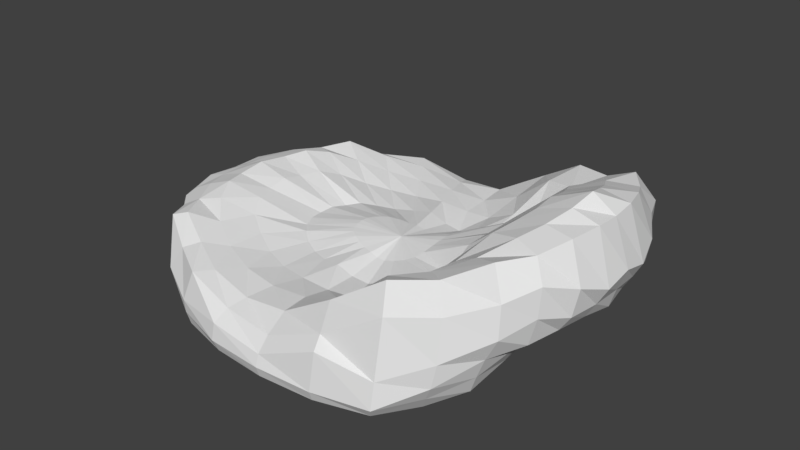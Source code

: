 # Source: lick3.blend  (saved by Blender 2.78.0; exported with 4.5.12 LTS)
import bpy
from mathutils import Matrix  # noqa: F401  (used for matrix-valued properties, if any)

bpy.ops.wm.read_factory_settings(use_empty=True)
scene = bpy.context.scene
scene.name = 'Scene'

# ---- collections
col_collection_1 = bpy.data.collections.new('Collection 1'); scene.collection.children.link(col_collection_1)

# ---- world
world_world = bpy.data.worlds.new('World'); scene.world = world_world
world_world.color = (0.05088, 0.05088, 0.05088)
world_world.use_sun_shadow = False
world_world.sun_shadow_jitter_overblur = 0.0
world_world.cycles.sampling_method = 'MANUAL'

# ---- meshes
me_sphere_002 = bpy.data.meshes.new('Sphere.002')
me_sphere_002.from_pydata([(0.02618, 0.1729, 0.716), (0.05656, 0.3489, 0.5716), (0.09599, 0.5169, 0.6728), (0.1399, 0.6637, 0.9774), (0.183, 0.8158, 1.288), (0.1931, 0.8984, 0.8641), (0.2052, 0.9599, 0.688), (0.1948, 0.9808, -0.009227), (0.19, 0.9592, -0.203), (0.1701, 0.8787, -0.3682), (0.16, 0.8112, -0.5607), (0.1357, 0.6796, -0.6463), (0.1164, 0.5022, -0.5334), (0.09994, 0.3215, -0.4474), (0.08126, 0.1524, -0.3721), (0.06169, 0.1604, 0.765), (0.1286, 0.3229, 0.7286), (0.2048, 0.4847, 0.9724), (0.279, 0.6153, 1.591), (0.3407, 0.739, 1.832), (0.3858, 0.8481, 1.482), (0.384, 0.9009, 0.476), (0.3805, 0.9202, -0.00198), (0.3641, 0.8904, -0.1795), (0.3193, 0.8024, -0.2974), (0.2895, 0.7251, -0.4649), (0.2536, 0.6167, -0.5633), (0.2056, 0.4638, -0.5201), (0.1569, 0.3024, -0.4502), (0.1091, 0.1452, -0.3773), (0.09681, 0.1427, 0.8342), (0.1944, 0.2878, 0.8117), (0.2919, 0.4256, 0.9481), (0.3895, 0.5416, 1.731), (0.4707, 0.6464, 1.95), (0.5252, 0.7297, 1.584), (0.5203, 0.7611, 0.8974), (0.5042, 0.7704, 0.3483), (0.4739, 0.7451, 0.1178), (0.4467, 0.7043, -0.1486), (0.3982, 0.6267, -0.3216), (0.3483, 0.5342, -0.4623), (0.28, 0.4068, -0.4729), (0.2062, 0.2674, -0.4283), (0.1341, 0.1294, -0.3716), (0.1245, 0.1227, 0.896), (0.2511, 0.2489, 1.016), (0.3795, 0.3568, 1.587), (0.4943, 0.4585, 2.052), (0.5954, 0.5519, 2.332), (0.6496, 0.6127, 1.841), (0.6398, 0.6263, 1.249), (0.6004, 0.6179, 0.8225), (0.5677, 0.6, 0.5057), (0.5424, 0.5765, 0.1301), (0.4954, 0.5233, -0.1555), (0.43, 0.4473, -0.3443), (0.3398, 0.339, -0.3927), (0.2448, 0.2221, -0.3782), (0.154, 0.1073, -0.3525), (0.1423, 0.09653, 0.9771), (0.2851, 0.2028, 1.05), (0.4734, 0.2898, 2.213), (0.5671, 0.3552, 2.381), (0.6589, 0.411, 2.355), (0.6919, 0.4479, 1.906), (0.691, 0.4666, 1.454), (0.6624, 0.4694, 1.009), (0.6291, 0.4571, 0.8656), (0.5883, 0.4311, 0.501), (0.5495, 0.3944, 0.1788), (0.494, 0.3501, -0.1596), (0.3859, 0.2628, -0.2856), (0.2753, 0.1711, -0.3189), (0.1683, 0.08089, -0.3223), (0.06091, -0.009969, -0.3017), (0.1573, 0.06393, 1.1), (0.323, 0.1327, 1.502), (0.501, 0.1981, 2.319), (0.6059, 0.2396, 2.512), (0.7004, 0.274, 2.502), (0.7493, 0.2952, 1.769), (0.731, 0.3107, 1.326), (0.6974, 0.3128, 1.052), (0.664, 0.3096, 0.9052), (0.6264, 0.2939, 0.8113), (0.5805, 0.2663, 0.4224), (0.5325, 0.2419, 0.06112), (0.4205, 0.1796, -0.1948), (0.2979, 0.115, -0.2657), (0.1786, 0.05216, -0.2936), (0.1706, 0.03004, 1.172), (0.3488, 0.06534, 1.628), (0.5252, 0.101, 2.434), (0.6348, 0.1187, 2.663), (0.7274, 0.1288, 2.557), (0.7784, 0.1426, 1.622), (0.7474, 0.1533, 1.322), (0.7179, 0.1563, 1.06), (0.6836, 0.1556, 0.9135), (0.6466, 0.1478, 0.8213), (0.6018, 0.1331, 0.5644), (0.5649, 0.118, 0.3587), (0.4435, 0.08801, -0.0966), (0.3122, 0.05473, -0.2225), (0.1853, 0.02213, -0.2725), (0.1785, -0.004615, 1.191), (0.3701, -0.003549, 1.631), (0.5293, -0.001974, 2.497), (0.6559, -0.0009294, 2.798), (0.7309, -0.0006191, 2.526), (0.7813, 0.0001941, 1.736), (0.753, 0.001386, 1.347), (0.7336, 0.002537, 1.013), (0.692, 0.002661, 0.9089), (0.6528, 0.001942, 0.8144), (0.6103, -0.0001797, 0.6171), (0.5772, -0.001487, 0.3646), (0.4518, -0.004455, -0.07599), (0.3172, -0.006733, -0.2069), (0.1875, -0.008435, -0.2641), (0.1699, -0.03968, 1.147), (0.3479, -0.07321, 1.623), (0.5256, -0.1056, 2.43), (0.6416, -0.1195, 2.66), (0.73, -0.1299, 2.546), (0.7786, -0.1414, 1.624), (0.7479, -0.1504, 1.328), (0.7188, -0.1524, 1.064), (0.6832, -0.151, 0.9209), (0.6449, -0.1439, 0.8388), (0.6029, -0.135, 0.673), (0.5634, -0.121, 0.363), (0.4433, -0.09716, -0.08688), (0.3123, -0.06829, -0.2173), (0.1852, -0.03905, -0.2699), (0.1569, -0.07455, 1.067), (0.3223, -0.1418, 1.492), (0.5011, -0.2048, 2.32), (0.6121, -0.2432, 2.518), (0.7076, -0.2764, 2.5), (0.7487, -0.2927, 1.805), (0.7341, -0.3082, 1.331), (0.7006, -0.3105, 1.059), (0.6644, -0.308, 0.9141), (0.625, -0.2919, 0.8257), (0.5801, -0.2767, 0.7905), (0.5304, -0.2482, 0.1432), (0.4206, -0.1901, -0.171), (0.2983, -0.1292, -0.2583), (0.1786, -0.06926, -0.2904), (0.1415, -0.1082, 0.9669), (0.2837, -0.2136, 1.014), (0.4709, -0.296, 2.195), (0.5752, -0.361, 2.393), (0.661, -0.4133, 2.355), (0.6961, -0.4484, 1.974), (0.6948, -0.4658, 1.481), (0.6726, -0.4703, 1.013), (0.631, -0.4584, 0.8623), (0.5902, -0.4341, 0.5068), (0.5509, -0.4011, 0.2462), (0.4941, -0.3587, -0.114), (0.3885, -0.2763, -0.2811), (0.2787, -0.1883, -0.3314), (0.1686, -0.09843, -0.3236), (0.1223, -0.1348, 0.8805), (0.2512, -0.2606, 0.9914), (0.3833, -0.3665, 1.654), (0.4994, -0.467, 2.087), (0.5961, -0.556, 2.332), (0.6448, -0.6112, 1.849), (0.6474, -0.6272, 1.295), (0.605, -0.6163, 0.8691), (0.5735, -0.6031, 0.4697), (0.5454, -0.5797, 0.116), (0.5006, -0.5306, -0.1528), (0.4315, -0.4558, -0.3396), (0.3402, -0.3519, -0.3952), (0.2461, -0.2393, -0.3894), (0.154, -0.1251, -0.3578), (0.09274, -0.1558, 0.7985), (0.1937, -0.3004, 0.8563), (0.2996, -0.4356, 1.176), (0.3942, -0.5505, 1.783), (0.4707, -0.6499, 1.949), (0.5251, -0.7316, 1.582), (0.5216, -0.7636, 0.8429), (0.5047, -0.7681, 0.4064), (0.4762, -0.7461, 0.1214), (0.4492, -0.7071, -0.1542), (0.4008, -0.6327, -0.3282), (0.3467, -0.5403, -0.4641), (0.2762, -0.4177, -0.476), (0.2032, -0.2824, -0.4331), (0.1338, -0.1479, -0.3822), (0.05916, -0.1729, 0.7408), (0.1263, -0.336, 0.7113), (0.2056, -0.4951, 0.9856), (0.281, -0.624, 1.601), (0.3412, -0.7417, 1.831), (0.3858, -0.8482, 1.482), (0.384, -0.9009, 0.476), (0.3805, -0.9202, -0.0004121), (0.3644, -0.8907, -0.1788), (0.3198, -0.8049, -0.2965), (0.2911, -0.7305, -0.4733), (0.2502, -0.6208, -0.5704), (0.1989, -0.4746, -0.5353), (0.1522, -0.3173, -0.4649), (0.1074, -0.1632, -0.3885), (0.02802, -0.1844, 0.7043), (0.06036, -0.3594, 0.5981), (0.0989, -0.5302, 0.6958), (0.1472, -0.6931, 0.9937), (0.1831, -0.8152, 1.293), (0.1931, -0.8987, 0.8634), (0.2052, -0.9599, 0.688), (0.1948, -0.9808, -0.009227), (0.1899, -0.959, -0.2025), (0.1692, -0.8772, -0.3636), (0.1596, -0.8103, -0.558), (0.134, -0.684, -0.6676), (0.1096, -0.5195, -0.5821), (0.09524, -0.3403, -0.4817), (0.07898, -0.1721, -0.3902), (0.0002508, -0.1885, 0.7162), (0.001167, -0.3663, 0.6316), (0.004057, -0.5387, 0.6534), (0.005188, -0.6858, 0.7594), (0.005492, -0.8176, 0.7248), (0.002388, -0.9214, 0.4532), (0.0005705, -0.9809, 0.212), (-0.0002373, -1.0, 0.001824), (-0.0006067, -0.9808, -0.1933), (0.002989, -0.9221, -0.3836), (0.007567, -0.8278, -0.5615), (-0.001332, -0.706, -0.6891), (0.01554, -0.5265, -0.5603), (0.03759, -0.3415, -0.4648), (0.051, -0.172, -0.3803), (-0.02667, -0.1854, 0.7677), (-0.05943, -0.3637, 0.7332), (-0.1007, -0.5329, 0.6581), (-0.132, -0.6778, 0.6729), (-0.159, -0.8062, 0.6048), (-0.1781, -0.896, 0.5117), (-0.1924, -0.9653, 0.3173), (-0.1953, -0.9807, 0.01301), (-0.1857, -0.9592, -0.1868), (-0.1809, -0.906, -0.3709), (-0.1418, -0.8063, -0.5529), (-0.1277, -0.6891, -0.5916), (-0.06188, -0.4959, -0.497), (-0.0131, -0.3239, -0.427), (0.02596, -0.164, -0.3629), (-0.05816, -0.1746, 0.7828), (-0.1271, -0.3439, 0.6728), (-0.2, -0.5036, 0.6307), (-0.2616, -0.6463, 0.6947), (-0.3153, -0.7731, 0.7499), (-0.3542, -0.8596, 0.7667), (-0.3729, -0.9031, 0.2674), (-0.3663, -0.9035, 0.04762), (-0.358, -0.8904, -0.1721), (-0.3222, -0.8281, -0.3408), (-0.2602, -0.728, -0.4131), (-0.1886, -0.587, -0.4436), (-0.1188, -0.4381, -0.4184), (-0.05483, -0.2923, -0.3826), (0.004533, -0.1497, -0.3421), (-0.0003228, -0.005557, 0.864), (-0.0891, -0.1574, 0.8106), (-0.1888, -0.308, 0.6482), (-0.2899, -0.4569, 0.6737), (-0.3782, -0.5856, 0.7987), (-0.4416, -0.6838, 0.9017), (-0.4823, -0.747, 0.8121), (-0.5144, -0.7922, 0.4343), (-0.4859, -0.7763, 0.1639), (-0.4571, -0.7521, -0.08517), (-0.4036, -0.6916, -0.245), (-0.3234, -0.5978, -0.3175), (-0.2441, -0.4884, -0.3528), (-0.1673, -0.373, -0.3554), (-0.09073, -0.2538, -0.342), (-0.01405, -0.1317, -0.3208), (-0.1167, -0.1353, 0.8371), (-0.2426, -0.2652, 0.6773), (-0.3708, -0.3948, 0.7843), (-0.4795, -0.5052, 0.9795), (-0.5616, -0.5968, 1.137), (-0.6049, -0.6375, 1.073), (-0.6037, -0.6432, 0.6478), (-0.5859, -0.6381, 0.2994), (-0.5307, -0.6039, 0.005693), (-0.4603, -0.5477, -0.1691), (-0.3781, -0.475, -0.2539), (-0.2946, -0.3931, -0.2936), (-0.2107, -0.306, -0.3055), (-0.1221, -0.2115, -0.3017), (-0.03014, -0.1111, -0.2968), (-0.1383, -0.1077, 0.8486), (-0.2869, -0.2108, 0.7303), (-0.4458, -0.322, 0.9202), (-0.5521, -0.393, 1.162), (-0.6192, -0.4466, 1.097), (-0.6653, -0.4795, 0.9665), (-0.6814, -0.4924, 0.697), (-0.6646, -0.4898, 0.335), (-0.5934, -0.4553, 0.03337), (-0.5152, -0.4097, -0.1536), (-0.43, -0.3576, -0.2308), (-0.3415, -0.2996, -0.2559), (-0.2498, -0.2366, -0.2571), (-0.1492, -0.1654, -0.2538), (-0.04368, -0.08814, -0.2672), (-0.1535, -0.07636, 0.8566), (-0.3196, -0.1501, 0.7147), (-0.4909, -0.2199, 1.057), (-0.5982, -0.2676, 1.262), (-0.6703, -0.3, 1.133), (-0.727, -0.3252, 0.9873), (-0.767, -0.3454, 0.79), (-0.7221, -0.3343, 0.3129), (-0.6471, -0.3075, -0.01169), (-0.5677, -0.2762, -0.2078), (-0.4758, -0.2414, -0.2412), (-0.3833, -0.2051, -0.2289), (-0.2852, -0.1639, -0.2029), (-0.1735, -0.1165, -0.1973), (-0.05503, -0.06332, -0.233), (-0.1618, -0.04166, 0.872), (-0.3401, -0.08215, 0.7235), (-0.5116, -0.1095, 1.055), (-0.6215, -0.1516, 1.229), (-0.706, -0.1557, 1.085), (-0.7678, -0.1658, 0.9875), (-0.7988, -0.1725, 0.7933), (-0.7436, -0.1655, 0.3295), (-0.6792, -0.1536, -0.04712), (-0.5866, -0.138, -0.167), (-0.4966, -0.1225, -0.2048), (-0.4111, -0.1069, -0.1922), (-0.3183, -0.08897, -0.1389), (-0.1943, -0.06454, -0.1338), (-0.06365, -0.03694, -0.1974), (-0.1635, -0.004836, 0.8808), (-0.3475, -0.004725, 0.7096), (-0.5141, -0.001954, 1.124), (-0.6222, -0.00243, 1.289), (-0.7077, -0.0008314, 1.092), (-0.7605, 0.001685, 0.9597), (-0.7892, 0.002711, 0.7632), (-0.7419, 0.003454, 0.348), (-0.6832, 0.003061, -0.01193), (-0.5941, 0.0005941, -0.1383), (-0.5056, -0.002798, -0.1804), (-0.424, -0.00588, -0.157), (-0.3455, -0.006864, -0.05991), (-0.2076, -0.008326, -0.07581), (-0.0673, -0.009253, -0.1683), (-0.1616, 0.03168, 0.878), (-0.3409, 0.0731, 0.7315), (-0.5051, 0.1044, 1.054), (-0.6082, 0.149, 1.238), (-0.6996, 0.1549, 1.094), (-0.7576, 0.1681, 0.9766), (-0.792, 0.1796, 0.7731), (-0.7489, 0.1733, 0.3174), (-0.6894, 0.1605, -0.05269), (-0.5944, 0.1399, -0.1471), (-0.501, 0.1167, -0.1818), (-0.414, 0.094, -0.1566), (-0.3252, 0.07373, -0.07945), (-0.1935, 0.04632, -0.07687), (-0.06166, 0.01779, -0.1658), (-0.154, 0.06655, 0.8645), (-0.321, 0.1413, 0.7069), (-0.483, 0.2136, 1.051), (-0.5808, 0.2696, 1.261), (-0.6626, 0.2988, 1.121), (-0.7229, 0.3269, 0.9526), (-0.7685, 0.3506, 0.782), (-0.7294, 0.341, 0.3096), (-0.6613, 0.3146, -0.01184), (-0.5854, 0.2801, -0.1889), (-0.481, 0.2349, -0.1993), (-0.3827, 0.1901, -0.1687), (-0.2801, 0.1442, -0.1236), (-0.1662, 0.09499, -0.1164), (-0.05037, 0.04266, -0.1856), (-0.1393, 0.09738, 0.857), (-0.2891, 0.2001, 0.728), (-0.4423, 0.3129, 0.9198), (-0.5401, 0.3881, 1.152), (-0.6138, 0.4433, 1.075), (-0.6622, 0.4773, 0.9139), (-0.6871, 0.4971, 0.6903), (-0.6749, 0.498, 0.3297), (-0.606, 0.4621, 0.03343), (-0.5259, 0.411, -0.1332), (-0.4328, 0.3496, -0.1869), (-0.3368, 0.2832, -0.1835), (-0.2387, 0.2138, -0.1608), (-0.1373, 0.1415, -0.1556), (-0.03696, 0.06585, -0.2154), (-0.1177, 0.1246, 0.8481), (-0.2436, 0.2544, 0.6785), (-0.3686, 0.3867, 0.7656), (-0.4695, 0.4971, 0.9574), (-0.5608, 0.5925, 1.117), (-0.5837, 0.6189, 0.8816), (-0.6046, 0.6449, 0.6101), (-0.5987, 0.6512, 0.2846), (-0.5489, 0.6186, -0.003556), (-0.4668, 0.5488, -0.1505), (-0.3777, 0.467, -0.2116), (-0.2882, 0.3772, -0.2228), (-0.1983, 0.2833, -0.2093), (-0.1091, 0.1867, -0.2079), (-0.02293, 0.08819, -0.2474), (-0.08863, 0.1472, 0.8188), (-0.189, 0.2962, 0.6496), (-0.2882, 0.448, 0.6773), (-0.3698, 0.5753, 0.789), (-0.4392, 0.6805, 0.8901), (-0.4801, 0.7457, 0.7796), (-0.5171, 0.7979, 0.445), (-0.5052, 0.7961, 0.1463), (-0.4665, 0.7612, -0.08243), (-0.4068, 0.693, -0.2328), (-0.3196, 0.5893, -0.2846), (-0.2364, 0.4735, -0.2931), (-0.1562, 0.3525, -0.2755), (-0.07956, 0.2305, -0.2666), (-0.007789, 0.1094, -0.2795), (-0.05849, 0.1648, 0.7803), (-0.1262, 0.3293, 0.6841), (-0.1966, 0.4913, 0.6426), (-0.2566, 0.6357, 0.699), (-0.3117, 0.767, 0.7489), (-0.3522, 0.8573, 0.7583), (-0.3729, 0.9033, 0.2706), (-0.3654, 0.9023, 0.05256), (-0.3558, 0.8889, -0.1659), (-0.3167, 0.8229, -0.3267), (-0.2506, 0.7166, -0.3944), (-0.1799, 0.5731, -0.3948), (-0.1092, 0.4194, -0.356), (-0.04621, 0.271, -0.3267), (0.009394, 0.1286, -0.3103), (-0.03008, 0.1737, 0.7782), (-0.06027, 0.349, 0.743), (-0.09868, 0.5189, 0.6662), (-0.1302, 0.6681, 0.6598), (-0.1587, 0.8053, 0.6051), (-0.1781, 0.896, 0.5119), (-0.1924, 0.9653, 0.3173), (-0.1953, 0.9807, 0.01304), (-0.1857, 0.9592, -0.1868), (-0.1809, 0.906, -0.3709), (-0.1417, 0.8068, -0.5555), (-0.121, 0.6798, -0.5391), (-0.05355, 0.4782, -0.4442), (-0.006412, 0.3036, -0.3831), (0.02969, 0.1435, -0.3379), (-0.002702, 0.1794, 0.7254), (-0.001401, 0.3568, 0.5991), (0.003979, 0.5266, 0.6319), (0.002567, 0.681, 0.6489), (0.005799, 0.8123, 0.7136), (0.002356, 0.9215, 0.4499), (0.0005708, 0.9809, 0.212), (-0.0002369, 1.0, 0.001824), (-0.0006064, 0.9808, -0.1933), (0.002994, 0.9221, -0.3836), (0.007413, 0.8285, -0.5644), (-0.0009597, 0.7007, -0.6538), (0.02489, 0.5044, -0.5087), (0.04346, 0.3208, -0.4256), (0.05414, 0.1517, -0.3593)], [], [(476, 475, 8, 9), (469, 468, 1, 2), (477, 476, 9, 10), (470, 469, 2, 3), (478, 477, 10, 11), (471, 470, 3, 4), (479, 478, 11, 12), (472, 471, 4, 5), (480, 479, 12, 13), (473, 472, 5, 6), (481, 480, 13, 14), (474, 473, 6, 7), (467, 271, 0), (75, 481, 14), (475, 474, 7, 8), (468, 467, 0, 1), (0, 271, 15), (75, 14, 29), (8, 7, 22, 23), (1, 0, 15, 16), (9, 8, 23, 24), (2, 1, 16, 17), (10, 9, 24, 25), (3, 2, 17, 18), (11, 10, 25, 26), (4, 3, 18, 19), (12, 11, 26, 27), (5, 4, 19, 20), (13, 12, 27, 28), (6, 5, 20, 21), (14, 13, 28, 29), (7, 6, 21, 22), (19, 18, 33, 34), (27, 26, 41, 42), (20, 19, 34, 35), (28, 27, 42, 43), (21, 20, 35, 36), (29, 28, 43, 44), (22, 21, 36, 37), (15, 271, 30), (75, 29, 44), (23, 22, 37, 38), (16, 15, 30, 31), (24, 23, 38, 39), (17, 16, 31, 32), (25, 24, 39, 40), (18, 17, 32, 33), (26, 25, 40, 41), (38, 37, 52, 53), (31, 30, 45, 46), (39, 38, 53, 54), (32, 31, 46, 47), (40, 39, 54, 55), (33, 32, 47, 48), (41, 40, 55, 56), (34, 33, 48, 49), (42, 41, 56, 57), (35, 34, 49, 50), (43, 42, 57, 58), (36, 35, 50, 51), (44, 43, 58, 59), (37, 36, 51, 52), (30, 271, 45), (75, 44, 59), (57, 56, 71, 72), (50, 49, 64, 65), (58, 57, 72, 73), (51, 50, 65, 66), (59, 58, 73, 74), (52, 51, 66, 67), (45, 271, 60), (75, 59, 74), (53, 52, 67, 68), (46, 45, 60, 61), (54, 53, 68, 69), (47, 46, 61, 62), (55, 54, 69, 70), (48, 47, 62, 63), (56, 55, 70, 71), (49, 48, 63, 64), (69, 68, 84, 85), (62, 61, 77, 78), (70, 69, 85, 86), (63, 62, 78, 79), (71, 70, 86, 87), (64, 63, 79, 80), (72, 71, 87, 88), (65, 64, 80, 81), (73, 72, 88, 89), (66, 65, 81, 82), (74, 73, 89, 90), (67, 66, 82, 83), (60, 271, 76), (75, 74, 90), (68, 67, 83, 84), (61, 60, 76, 77), (89, 88, 103, 104), (82, 81, 96, 97), (90, 89, 104, 105), (83, 82, 97, 98), (76, 271, 91), (75, 90, 105), (84, 83, 98, 99), (77, 76, 91, 92), (85, 84, 99, 100), (78, 77, 92, 93), (86, 85, 100, 101), (79, 78, 93, 94), (87, 86, 101, 102), (80, 79, 94, 95), (88, 87, 102, 103), (81, 80, 95, 96), (93, 92, 107, 108), (101, 100, 115, 116), (94, 93, 108, 109), (102, 101, 116, 117), (95, 94, 109, 110), (103, 102, 117, 118), (96, 95, 110, 111), (104, 103, 118, 119), (97, 96, 111, 112), (105, 104, 119, 120), (98, 97, 112, 113), (91, 271, 106), (75, 105, 120), (99, 98, 113, 114), (92, 91, 106, 107), (100, 99, 114, 115), (112, 111, 126, 127), (120, 119, 134, 135), (113, 112, 127, 128), (106, 271, 121), (75, 120, 135), (114, 113, 128, 129), (107, 106, 121, 122), (115, 114, 129, 130), (108, 107, 122, 123), (116, 115, 130, 131), (109, 108, 123, 124), (117, 116, 131, 132), (110, 109, 124, 125), (118, 117, 132, 133), (111, 110, 125, 126), (119, 118, 133, 134), (131, 130, 145, 146), (124, 123, 138, 139), (132, 131, 146, 147), (125, 124, 139, 140), (133, 132, 147, 148), (126, 125, 140, 141), (134, 133, 148, 149), (127, 126, 141, 142), (135, 134, 149, 150), (128, 127, 142, 143), (121, 271, 136), (75, 135, 150), (129, 128, 143, 144), (122, 121, 136, 137), (130, 129, 144, 145), (123, 122, 137, 138), (150, 149, 164, 165), (143, 142, 157, 158), (136, 271, 151), (75, 150, 165), (144, 143, 158, 159), (137, 136, 151, 152), (145, 144, 159, 160), (138, 137, 152, 153), (146, 145, 160, 161), (139, 138, 153, 154), (147, 146, 161, 162), (140, 139, 154, 155), (148, 147, 162, 163), (141, 140, 155, 156), (149, 148, 163, 164), (142, 141, 156, 157), (154, 153, 168, 169), (162, 161, 176, 177), (155, 154, 169, 170), (163, 162, 177, 178), (156, 155, 170, 171), (164, 163, 178, 179), (157, 156, 171, 172), (165, 164, 179, 180), (158, 157, 172, 173), (151, 271, 166), (75, 165, 180), (159, 158, 173, 174), (152, 151, 166, 167), (160, 159, 174, 175), (153, 152, 167, 168), (161, 160, 175, 176), (173, 172, 187, 188), (166, 271, 181), (75, 180, 195), (174, 173, 188, 189), (167, 166, 181, 182), (175, 174, 189, 190), (168, 167, 182, 183), (176, 175, 190, 191), (169, 168, 183, 184), (177, 176, 191, 192), (170, 169, 184, 185), (178, 177, 192, 193), (171, 170, 185, 186), (179, 178, 193, 194), (172, 171, 186, 187), (180, 179, 194, 195), (192, 191, 206, 207), (185, 184, 199, 200), (193, 192, 207, 208), (186, 185, 200, 201), (194, 193, 208, 209), (187, 186, 201, 202), (195, 194, 209, 210), (188, 187, 202, 203), (181, 271, 196), (75, 195, 210), (189, 188, 203, 204), (182, 181, 196, 197), (190, 189, 204, 205), (183, 182, 197, 198), (191, 190, 205, 206), (184, 183, 198, 199), (75, 210, 225), (204, 203, 218, 219), (197, 196, 211, 212), (205, 204, 219, 220), (198, 197, 212, 213), (206, 205, 220, 221), (199, 198, 213, 214), (207, 206, 221, 222), (200, 199, 214, 215), (208, 207, 222, 223), (201, 200, 215, 216), (209, 208, 223, 224), (202, 201, 216, 217), (210, 209, 224, 225), (203, 202, 217, 218), (196, 271, 211), (223, 222, 237, 238), (216, 215, 230, 231), (224, 223, 238, 239), (217, 216, 231, 232), (225, 224, 239, 240), (218, 217, 232, 233), (211, 271, 226), (75, 225, 240), (219, 218, 233, 234), (212, 211, 226, 227), (220, 219, 234, 235), (213, 212, 227, 228), (221, 220, 235, 236), (214, 213, 228, 229), (222, 221, 236, 237), (215, 214, 229, 230), (227, 226, 241, 242), (235, 234, 249, 250), (228, 227, 242, 243), (236, 235, 250, 251), (229, 228, 243, 244), (237, 236, 251, 252), (230, 229, 244, 245), (238, 237, 252, 253), (231, 230, 245, 246), (239, 238, 253, 254), (232, 231, 246, 247), (240, 239, 254, 255), (233, 232, 247, 248), (226, 271, 241), (75, 240, 255), (234, 233, 248, 249), (246, 245, 260, 261), (254, 253, 268, 269), (247, 246, 261, 262), (255, 254, 269, 270), (248, 247, 262, 263), (241, 271, 256), (75, 255, 270), (249, 248, 263, 264), (242, 241, 256, 257), (250, 249, 264, 265), (243, 242, 257, 258), (251, 250, 265, 266), (244, 243, 258, 259), (252, 251, 266, 267), (245, 244, 259, 260), (253, 252, 267, 268), (265, 264, 280, 281), (258, 257, 273, 274), (266, 265, 281, 282), (259, 258, 274, 275), (267, 266, 282, 283), (260, 259, 275, 276), (268, 267, 283, 284), (261, 260, 276, 277), (269, 268, 284, 285), (262, 261, 277, 278), (270, 269, 285, 286), (263, 262, 278, 279), (256, 271, 272), (75, 270, 286), (264, 263, 279, 280), (257, 256, 272, 273), (285, 284, 299, 300), (278, 277, 292, 293), (286, 285, 300, 301), (279, 278, 293, 294), (272, 271, 287), (75, 286, 301), (280, 279, 294, 295), (273, 272, 287, 288), (281, 280, 295, 296), (274, 273, 288, 289), (282, 281, 296, 297), (275, 274, 289, 290), (283, 282, 297, 298), (276, 275, 290, 291), (284, 283, 298, 299), (277, 276, 291, 292), (289, 288, 303, 304), (297, 296, 311, 312), (290, 289, 304, 305), (298, 297, 312, 313), (291, 290, 305, 306), (299, 298, 313, 314), (292, 291, 306, 307), (300, 299, 314, 315), (293, 292, 307, 308), (301, 300, 315, 316), (294, 293, 308, 309), (287, 271, 302), (75, 301, 316), (295, 294, 309, 310), (288, 287, 302, 303), (296, 295, 310, 311), (308, 307, 322, 323), (316, 315, 330, 331), (309, 308, 323, 324), (302, 271, 317), (75, 316, 331), (310, 309, 324, 325), (303, 302, 317, 318), (311, 310, 325, 326), (304, 303, 318, 319), (312, 311, 326, 327), (305, 304, 319, 320), (313, 312, 327, 328), (306, 305, 320, 321), (314, 313, 328, 329), (307, 306, 321, 322), (315, 314, 329, 330), (327, 326, 341, 342), (320, 319, 334, 335), (328, 327, 342, 343), (321, 320, 335, 336), (329, 328, 343, 344), (322, 321, 336, 337), (330, 329, 344, 345), (323, 322, 337, 338), (331, 330, 345, 346), (324, 323, 338, 339), (317, 271, 332), (75, 331, 346), (325, 324, 339, 340), (318, 317, 332, 333), (326, 325, 340, 341), (319, 318, 333, 334), (346, 345, 360, 361), (339, 338, 353, 354), (332, 271, 347), (75, 346, 361), (340, 339, 354, 355), (333, 332, 347, 348), (341, 340, 355, 356), (334, 333, 348, 349), (342, 341, 356, 357), (335, 334, 349, 350), (343, 342, 357, 358), (336, 335, 350, 351), (344, 343, 358, 359), (337, 336, 351, 352), (345, 344, 359, 360), (338, 337, 352, 353), (358, 357, 372, 373), (351, 350, 365, 366), (359, 358, 373, 374), (352, 351, 366, 367), (360, 359, 374, 375), (353, 352, 367, 368), (361, 360, 375, 376), (354, 353, 368, 369), (347, 271, 362), (75, 361, 376), (355, 354, 369, 370), (348, 347, 362, 363), (356, 355, 370, 371), (349, 348, 363, 364), (357, 356, 371, 372), (350, 349, 364, 365), (362, 271, 377), (75, 376, 391), (370, 369, 384, 385), (363, 362, 377, 378), (371, 370, 385, 386), (364, 363, 378, 379), (372, 371, 386, 387), (365, 364, 379, 380), (373, 372, 387, 388), (366, 365, 380, 381), (374, 373, 388, 389), (367, 366, 381, 382), (375, 374, 389, 390), (368, 367, 382, 383), (376, 375, 390, 391), (369, 368, 383, 384), (381, 380, 395, 396), (389, 388, 403, 404), (382, 381, 396, 397), (390, 389, 404, 405), (383, 382, 397, 398), (391, 390, 405, 406), (384, 383, 398, 399), (377, 271, 392), (75, 391, 406), (385, 384, 399, 400), (378, 377, 392, 393), (386, 385, 400, 401), (379, 378, 393, 394), (387, 386, 401, 402), (380, 379, 394, 395), (388, 387, 402, 403), (400, 399, 414, 415), (393, 392, 407, 408), (401, 400, 415, 416), (394, 393, 408, 409), (402, 401, 416, 417), (395, 394, 409, 410), (403, 402, 417, 418), (396, 395, 410, 411), (404, 403, 418, 419), (397, 396, 411, 412), (405, 404, 419, 420), (398, 397, 412, 413), (406, 405, 420, 421), (399, 398, 413, 414), (392, 271, 407), (75, 406, 421), (419, 418, 433, 434), (412, 411, 426, 427), (420, 419, 434, 435), (413, 412, 427, 428), (421, 420, 435, 436), (414, 413, 428, 429), (407, 271, 422), (75, 421, 436), (415, 414, 429, 430), (408, 407, 422, 423), (416, 415, 430, 431), (409, 408, 423, 424), (417, 416, 431, 432), (410, 409, 424, 425), (418, 417, 432, 433), (411, 410, 425, 426), (423, 422, 437, 438), (431, 430, 445, 446), (424, 423, 438, 439), (432, 431, 446, 447), (425, 424, 439, 440), (433, 432, 447, 448), (426, 425, 440, 441), (434, 433, 448, 449), (427, 426, 441, 442), (435, 434, 449, 450), (428, 427, 442, 443), (436, 435, 450, 451), (429, 428, 443, 444), (422, 271, 437), (75, 436, 451), (430, 429, 444, 445), (442, 441, 456, 457), (450, 449, 464, 465), (443, 442, 457, 458), (451, 450, 465, 466), (444, 443, 458, 459), (437, 271, 452), (75, 451, 466), (445, 444, 459, 460), (438, 437, 452, 453), (446, 445, 460, 461), (439, 438, 453, 454), (447, 446, 461, 462), (440, 439, 454, 455), (448, 447, 462, 463), (441, 440, 455, 456), (449, 448, 463, 464), (461, 460, 475, 476), (454, 453, 468, 469), (462, 461, 476, 477), (455, 454, 469, 470), (463, 462, 477, 478), (456, 455, 470, 471), (464, 463, 478, 479), (457, 456, 471, 472), (465, 464, 479, 480), (458, 457, 472, 473), (466, 465, 480, 481), (459, 458, 473, 474), (452, 271, 467), (75, 466, 481), (460, 459, 474, 475), (453, 452, 467, 468)])
_uv = me_sphere_002.uv_layers.new(name='UVMap')
_uv.uv.foreach_set('vector', [0.00958, 0.928, 0.00778, 1.023, 0.1031, 1.018, 0.09316, 0.9357, 0.01007, 0.6832, 0.007383, 0.5983, 0.03636, 0.5943, 0.05608, 0.6784, 0.01179, 0.8376, 0.00958, 0.928, 0.09316, 0.9357, 0.08808, 0.8395, 0.7604, 0.4443, 0.6832, 0.4357, 0.6784, 0.4562, 0.7518, 0.6085, 0.007603, 0.7703, 0.01179, 0.8341, 0.08808, 0.8255, 0.07591, 0.7597, 0.8261, 0.4766, 0.7604, 0.4443, 0.7518, 0.6085, 0.8278, 0.7637, 0.02053, 0.6721, 0.007603, 0.7703, 0.07591, 0.7597, 0.0663, 0.671, 0.009261, 0.3447, 0.01098, 0.4766, 0.09958, 0.7637, 0.1046, 0.5519, 0.02981, 0.5803, 0.02053, 0.6721, 0.0663, 0.671, 0.05805, 0.5807, 0.008368, 0.2258, 0.009261, 0.3447, 0.1046, 0.5519, 0.1107, 0.4638, 0.03515, 0.4958, 0.02981, 0.5803, 0.05805, 0.5807, 0.04872, 0.4961, 0.007965, 0.1207, 0.008368, 0.2258, 0.1107, 0.4638, 0.1055, 0.1152, 0.006732, 0.5096, 0.007922, 0.4171, 0.02117, 0.5064, 0.03854, 0.4149, 0.03515, 0.4958, 0.04872, 0.4961, 0.00778, 0.02318, 0.007965, 0.1207, 0.1055, 0.1152, 0.1031, 0.0183, 0.007383, 0.5983, 0.006732, 0.5096, 0.02117, 0.5064, 0.03636, 0.5943, 0.5064, 0.4778, 0.4171, 0.5518, 0.5001, 0.5023, 0.03854, 0.4149, 0.04872, 0.4961, 0.06266, 0.4925, 0.1031, 0.0183, 0.1055, 0.1152, 0.1983, 0.1188, 0.1901, 0.03006, 0.5943, 0.4056, 0.5064, 0.4778, 0.5001, 0.5023, 0.5814, 0.4841, 0.09316, 0.9357, 0.1031, 1.018, 0.1901, 1.03, 0.1677, 0.9711, 0.6784, 0.4562, 0.5943, 0.4056, 0.5814, 0.4841, 0.6623, 0.606, 0.08808, 0.8395, 0.09316, 0.9357, 0.1677, 0.9711, 0.1528, 0.8874, 0.7518, 0.6085, 0.6784, 0.4562, 0.6623, 0.606, 0.7276, 0.9155, 0.7597, 0.7967, 0.8255, 0.8395, 0.7825, 0.8874, 0.7282, 0.8382, 0.8278, 0.7637, 0.7518, 0.6085, 0.7276, 0.9155, 0.7894, 1.036, 0.0663, 0.671, 0.07591, 0.7597, 0.1349, 0.7282, 0.1109, 0.6518, 0.1046, 0.5519, 0.09958, 0.7637, 0.1784, 1.036, 0.201, 0.8606, 0.05805, 0.5807, 0.0663, 0.671, 0.1109, 0.6518, 0.08655, 0.5711, 0.1107, 0.4638, 0.1046, 0.5519, 0.201, 0.8606, 0.2001, 0.3578, 0.04872, 0.4961, 0.05805, 0.5807, 0.08655, 0.5711, 0.06266, 0.4925, 0.1055, 0.1152, 0.1107, 0.4638, 0.2001, 0.3578, 0.1983, 0.1188, 0.7894, 0.03604, 0.7276, -0.08448, 0.6907, -0.01463, 0.7431, 0.0946, 0.1109, 0.6518, 0.1349, 0.7282, 0.1823, 0.687, 0.1481, 0.6233, 0.201, 0.8606, 0.1784, 1.036, 0.2434, 1.095, 0.2707, 0.912, 0.08655, 0.5711, 0.1109, 0.6518, 0.1481, 0.6233, 0.1112, 0.5536, 0.2001, 0.3578, 0.201, 0.8606, 0.2707, 0.912, 0.2682, 0.5685, 0.06266, 0.4925, 0.08655, 0.5711, 0.1112, 0.5536, 0.07514, 0.4846, 0.88, 0.1188, 0.8704, 0.3578, 0.8005, 0.5685, 0.8051, 0.294, 0.5001, 0.5023, 0.4171, 0.5518, 0.4913, 0.5369, 0.03854, 0.4149, 0.06266, 0.4925, 0.07514, 0.4846, 0.8651, 0.03006, 0.88, 0.1188, 0.8051, 0.294, 0.7925, 0.1787, 0.5814, 0.4841, 0.5001, 0.5023, 0.4913, 0.5369, 0.5638, 0.5257, 0.8211, 0.9711, 0.8651, 1.03, 0.7925, 1.179, 0.7721, 1.046, 0.1105, 0.6623, 0.07239, 0.5814, 0.1053, 0.5638, 0.154, 0.6327, 0.7825, 0.8874, 0.8211, 0.9711, 0.7721, 1.046, 0.7333, 0.959, 0.1476, 0.9155, 0.1105, 0.606, 0.154, 0.5939, 0.2028, 0.9854, 0.7282, 0.8382, 0.7825, 0.8874, 0.7333, 0.959, 0.687, 0.8887, 0.7925, 0.1787, 0.8051, 0.294, 0.7289, 0.5311, 0.7199, 0.3726, 0.5638, 0.5257, 0.4913, 0.5369, 0.4813, 0.5678, 0.5444, 0.6277, 0.7721, 0.04553, 0.7925, 0.1787, 0.7199, 0.3726, 0.7082, 0.1849, 0.6327, 0.5939, 0.5638, 0.5257, 0.5444, 0.6277, 0.5983, 0.9131, 0.7333, 0.959, 0.7721, 1.046, 0.7082, 1.185, 0.6816, 1.042, 0.6907, 0.9854, 0.6327, 0.5939, 0.5983, 0.9131, 0.6492, 1.146, 0.687, 0.8887, 0.7333, 0.959, 0.6816, 1.042, 0.6436, 0.9477, 0.7431, 0.0946, 0.6907, -0.01463, 0.6492, 0.146, 0.6959, 0.286, 0.1481, 0.6233, 0.1823, 0.687, 0.2231, 0.6436, 0.178, 0.5894, 0.2707, 0.912, 0.2434, 1.095, 0.3058, 1.286, 0.3329, 1.041, 0.1112, 0.5536, 0.1481, 0.6233, 0.178, 0.5894, 0.1305, 0.531, 0.2682, 0.5685, 0.2707, 0.912, 0.3329, 1.041, 0.328, 0.7441, 0.07514, 0.4846, 0.1112, 0.5536, 0.1305, 0.531, 0.08506, 0.4736, 0.8051, 0.294, 0.8005, 0.5685, 0.7331, 0.7441, 0.7289, 0.5311, 0.4913, 0.5369, 0.4171, 0.5518, 0.4813, 0.5678, 0.03854, 0.4149, 0.07514, 0.4846, 0.08506, 0.4736, 0.5894, 0.9235, 0.6436, 0.9477, 0.5949, 1.04, 0.5513, 0.977, 0.7263, 0.04052, 0.6959, 0.286, 0.6254, 0.2974, 0.6439, 0.07258, 0.1305, 0.531, 0.178, 0.5894, 0.201, 0.5513, 0.1458, 0.5055, 0.7331, 0.7441, 0.7263, 1.041, 0.6439, 1.073, 0.6532, 0.8466, 0.08506, 0.4736, 0.1305, 0.531, 0.1458, 0.5055, 0.09223, 0.4604, 0.7289, 0.5311, 0.7331, 0.7441, 0.6532, 0.8466, 0.6546, 0.6245, 0.4813, 0.5678, 0.4171, 0.5518, 0.4682, 0.6084, 0.03854, 0.4149, 0.08506, 0.4736, 0.09223, 0.4604, 0.7199, 0.3726, 0.7289, 0.5311, 0.6546, 0.6245, 0.6485, 0.5526, 0.5444, 0.6277, 0.4813, 0.5678, 0.4682, 0.6084, 0.5213, 0.645, 0.7082, 0.1849, 0.7199, 0.3726, 0.6485, 0.5526, 0.6355, 0.3703, 0.5983, 0.9131, 0.5444, 0.6277, 0.5213, 0.645, 0.5648, 1.226, 0.6816, 0.04205, 0.7082, 0.1849, 0.6355, 0.3703, 0.6171, 0.2092, 0.6492, 0.146, 0.5983, -0.08687, 0.5648, 0.2265, 0.5975, 0.3102, 0.6436, 0.9477, 0.6816, 1.042, 0.6171, 1.209, 0.5949, 1.04, 0.6959, 0.286, 0.6492, 0.146, 0.5975, 0.3102, 0.6254, 0.2974, 0.6355, 0.3703, 0.6485, 0.5526, 0.5747, 0.5724, 0.5669, 0.5255, 0.5648, 0.2265, 0.5213, -0.355, 0.4863, -0.129, 0.519, 0.2791, 0.6171, 0.2092, 0.6355, 0.3703, 0.5669, 0.5255, 0.5531, 0.331, 0.5975, 0.3102, 0.5648, 0.2265, 0.519, 0.2791, 0.5397, 0.3758, 0.5949, 0.04002, 0.6171, 0.2092, 0.5531, 0.331, 0.5409, 0.1504, 0.3375, 0.2974, 0.2917, 0.3102, 0.311, 0.3758, 0.3583, 0.371, 0.5513, 0.977, 0.5949, 1.04, 0.5409, 1.15, 0.5097, 1.022, 0.6439, 0.07258, 0.6254, 0.2974, 0.5569, 0.371, 0.5675, 0.004338, 0.1458, 0.5055, 0.201, 0.5513, 0.2183, 0.5097, 0.157, 0.4774, 0.6532, 0.8466, 0.6439, 1.073, 0.5675, 1.004, 0.5753, 0.783, 0.09223, 0.4604, 0.1458, 0.5055, 0.157, 0.4774, 0.0974, 0.446, 0.6546, 0.6245, 0.6532, 0.8466, 0.5753, 0.783, 0.5763, 0.646, 0.4682, 0.6084, 0.4171, 0.5518, 0.4519, 0.67, 0.03854, 0.4149, 0.09223, 0.4604, 0.0974, 0.446, 0.6485, 0.5526, 0.6546, 0.6245, 0.5763, 0.646, 0.5747, 0.5724, 0.1506, 0.645, 0.07926, 0.6084, 0.08674, 0.67, 0.1696, 0.871, 0.4774, 0.987, 0.5097, 1.022, 0.4639, 1.072, 0.4473, 1.009, 0.5753, 0.783, 0.5675, 1.004, 0.4912, 0.9309, 0.4966, 0.7809, 0.0974, 0.446, 0.157, 0.4774, 0.1642, 0.4473, 0.1007, 0.431, 0.5763, 0.646, 0.5753, 0.783, 0.4966, 0.7809, 0.4981, 0.6498, 0.4519, 0.67, 0.4171, 0.5518, 0.4349, 0.7057, 0.03854, 0.4149, 0.0974, 0.446, 0.1007, 0.431, 0.5747, 0.5724, 0.5763, 0.646, 0.4981, 0.6498, 0.4977, 0.5766, 0.4863, 0.871, 0.4519, 0.67, 0.4349, 0.7057, 0.4526, 0.934, 0.5669, 0.5255, 0.5747, 0.5724, 0.4977, 0.5766, 0.4938, 0.5305, 0.519, 0.2791, 0.4863, -0.129, 0.4526, -0.06596, 0.4704, 0.3369, 0.5531, 0.331, 0.5669, 0.5255, 0.4938, 0.5305, 0.4865, 0.402, 0.5397, 0.3758, 0.519, 0.2791, 0.4704, 0.3369, 0.4793, 0.4512, 0.5409, 0.1504, 0.5531, 0.331, 0.4865, 0.402, 0.4789, 0.2992, 0.3583, 0.5569, 0.311, 0.5397, 0.3255, 0.4793, 0.3718, 0.4843, 0.5097, 0.0224, 0.5409, 0.1504, 0.4789, 0.2992, 0.4639, 0.07151, 0.5675, 0.004338, 0.5569, 0.371, 0.4843, 0.3982, 0.4912, -0.06911, 0.4704, 0.3369, 0.4526, -0.06596, 0.4181, -0.06478, 0.4189, 0.3684, 0.4865, 0.402, 0.4938, 0.5305, 0.4209, 0.527, 0.4198, 0.4284, 0.4793, 0.4512, 0.4704, 0.3369, 0.4189, 0.3684, 0.4195, 0.5186, 0.4789, 0.2992, 0.4865, 0.402, 0.4198, 0.4284, 0.4192, 0.3021, 0.4843, 0.3982, 0.4793, 0.4512, 0.4195, 0.5186, 0.4196, 0.3828, 0.4639, 0.07151, 0.4789, 0.2992, 0.4192, 0.3021, 0.4177, 0.08181, 0.4912, 0.9309, 0.4843, 1.398, 0.4196, 1.383, 0.42, 0.9878, 0.1642, 0.4473, 0.2298, 0.4639, 0.234, 0.4177, 0.1667, 0.4166, 0.4966, 0.7809, 0.4912, 0.9309, 0.42, 0.9878, 0.4206, 0.7932, 0.1007, 0.431, 0.1642, 0.4473, 0.1667, 0.4166, 0.1019, 0.4157, 0.4981, 0.6498, 0.4966, 0.7809, 0.4206, 0.7932, 0.4212, 0.6265, 0.4349, 0.7057, 0.4171, 0.5518, 0.4176, 0.7153, 0.03854, 0.4149, 0.1007, 0.431, 0.1019, 0.4157, 0.4977, 0.5766, 0.4981, 0.6498, 0.4212, 0.6265, 0.4213, 0.5742, 0.4526, 0.934, 0.4349, 0.7057, 0.4176, 0.7153, 0.4181, 0.9352, 0.4938, 0.5305, 0.4977, 0.5766, 0.4213, 0.5742, 0.4209, 0.527, 0.4206, 0.7932, 0.42, 0.9878, 0.3492, 0.9319, 0.3447, 0.7837, 0.1019, 0.4157, 0.1667, 0.4166, 0.1642, 0.3858, 0.1007, 0.4004, 0.4212, 0.6265, 0.4206, 0.7932, 0.3447, 0.7837, 0.3437, 0.652, 0.4176, 0.7153, 0.4171, 0.5518, 0.4001, 0.6935, 0.03854, 0.4149, 0.1019, 0.4157, 0.1007, 0.4004, 0.4213, 0.5742, 0.4212, 0.6265, 0.3437, 0.652, 0.3444, 0.5802, 0.4181, 0.9352, 0.4176, 0.7153, 0.4001, 0.6935, 0.3833, 0.9311, 0.4209, 0.527, 0.4213, 0.5742, 0.3444, 0.5802, 0.348, 0.5392, 0.4189, 0.3684, 0.4181, -0.06478, 0.3833, -0.06889, 0.3671, 0.3349, 0.4198, 0.4284, 0.4209, 0.527, 0.348, 0.5392, 0.3524, 0.4563, 0.4195, 0.5186, 0.4189, 0.3684, 0.3671, 0.3349, 0.3602, 0.4497, 0.4192, 0.3021, 0.4198, 0.4284, 0.3524, 0.4563, 0.3594, 0.3013, 0.4196, 0.3828, 0.4195, 0.5186, 0.3602, 0.4497, 0.355, 0.3928, 0.4177, 0.08181, 0.4192, 0.3021, 0.3594, 0.3013, 0.3713, 0.07637, 0.42, 0.9878, 0.4196, 1.383, 0.355, 1.393, 0.3492, 0.9319, 0.1667, 0.4166, 0.234, 0.4177, 0.2297, 0.3713, 0.1642, 0.3858, 0.3524, 0.4563, 0.348, 0.5392, 0.274, 0.5326, 0.2816, 0.515, 0.3602, 0.4497, 0.3671, 0.3349, 0.3175, 0.2799, 0.2983, 0.3787, 0.3594, 0.3013, 0.3524, 0.4563, 0.2816, 0.515, 0.2958, 0.1914, 0.3731, 0.355, 0.3289, 0.3602, 0.3141, 0.2983, 0.3619, 0.2817, 0.3713, 0.07637, 0.3594, 0.3013, 0.2958, 0.1914, 0.3249, 0.03432, 0.3492, 0.9319, 0.355, 1.393, 0.2817, 1.37, 0.2736, 1.022, 0.3858, 0.01118, 0.3713, 0.07637, 0.3249, 0.03432, 0.3553, -0.009318, 0.3447, 0.7837, 0.3492, 0.9319, 0.2736, 1.022, 0.2658, 0.7853, 0.1007, 0.4004, 0.1642, 0.3858, 0.1572, 0.3553, 0.09741, 0.3853, 0.3437, 0.652, 0.3447, 0.7837, 0.2658, 0.7853, 0.2647, 0.6493, 0.4001, 0.6935, 0.4171, 0.5518, 0.3826, 0.6534, 0.03854, 0.4149, 0.1007, 0.4004, 0.09741, 0.3853, 0.3444, 0.5802, 0.3437, 0.652, 0.2647, 0.6493, 0.2659, 0.5768, 0.3833, 0.9311, 0.4001, 0.6935, 0.3826, 0.6534, 0.349, 0.8656, 0.348, 0.5392, 0.3444, 0.5802, 0.2659, 0.5768, 0.274, 0.5326, 0.3671, 0.3349, 0.3833, -0.06889, 0.349, -0.1344, 0.3175, 0.2799, 0.09741, 0.3853, 0.1572, 0.3553, 0.1474, 0.3258, 0.09239, 0.3707, 0.2647, 0.6493, 0.2658, 0.7853, 0.187, 0.8605, 0.1848, 0.6261, 0.3826, 0.6534, 0.4171, 0.5518, 0.3658, 0.6033, 0.03854, 0.4149, 0.09741, 0.3853, 0.09239, 0.3707, 0.2659, 0.5768, 0.2647, 0.6493, 0.1848, 0.6261, 0.1907, 0.551, 0.1692, 0.8656, 0.08655, 0.6534, 0.07886, 0.6033, 0.1499, 0.6269, 0.274, 0.5326, 0.2659, 0.5768, 0.1907, 0.551, 0.2029, 0.3732, 0.3175, 0.2799, 0.349, -0.1344, 0.3131, -0.3731, 0.2719, 0.2174, 0.2816, 0.515, 0.274, 0.5326, 0.2029, 0.3732, 0.2194, 0.2429, 0.2983, 0.3787, 0.3175, 0.2799, 0.2719, 0.2174, 0.2394, 0.3165, 0.2958, 0.1914, 0.2816, 0.515, 0.2194, 0.2429, 0.2406, 0.06278, 0.3619, 0.3696, 0.3141, 0.3787, 0.2957, 0.3165, 0.3386, 0.2975, 0.3249, 0.03432, 0.2958, 0.1914, 0.2406, 0.06278, 0.2818, -0.02072, 0.2736, 0.02238, 0.2817, 0.3696, 0.2133, 0.2975, 0.1957, 0.1066, 0.3553, 0.9907, 0.3249, 1.034, 0.2818, 0.9793, 0.3258, 0.9541, 0.2658, 0.7853, 0.2736, 1.022, 0.1957, 1.107, 0.187, 0.8605, 0.2394, 0.3165, 0.2719, 0.2174, 0.2367, -0.05313, 0.1864, 0.1635, 0.2406, 0.06278, 0.2194, 0.2429, 0.1546, 0.04343, 0.192, -0.05001, 0.2133, 0.2975, 0.2394, 0.3165, 0.1864, 0.1635, 0.1419, 0.286, 0.2818, 0.9793, 0.2406, 1.063, 0.192, 0.95, 0.2439, 0.9222, 0.1957, 0.1066, 0.2133, 0.2975, 0.1419, 0.286, 0.1143, 0.0442, 0.1474, 0.3258, 0.2023, 0.2818, 0.1782, 0.2439, 0.1311, 0.3003, 0.187, 0.8605, 0.1957, 1.107, 0.1143, 1.044, 0.1063, 0.7671, 0.09239, 0.3707, 0.1474, 0.3258, 0.1311, 0.3003, 0.08508, 0.3574, 0.1848, 0.6261, 0.187, 0.8605, 0.1063, 0.7671, 0.1118, 0.5543, 0.3658, 0.6033, 0.4171, 0.5518, 0.3525, 0.5601, 0.03854, 0.4149, 0.09239, 0.3707, 0.08508, 0.3574, 0.1907, 0.551, 0.1848, 0.6261, 0.1118, 0.5543, 0.1184, 0.3547, 0.3131, 0.6269, 0.3658, 0.6033, 0.3525, 0.5601, 0.2896, 0.6155, 0.2029, 0.3732, 0.1907, 0.551, 0.1184, 0.3547, 0.1301, 0.1778, 0.2719, 0.2174, 0.3131, -0.3731, 0.2896, -0.3845, 0.2367, -0.05313, 0.2194, 0.2429, 0.2029, 0.3732, 0.1301, 0.1778, 0.1546, 0.04343, 0.1118, 0.5543, 0.1063, 0.7671, 0.03813, 0.5412, 0.03587, 0.323, 0.3525, 0.5601, 0.4171, 0.5518, 0.342, 0.519, 0.03854, 0.4149, 0.08508, 0.3574, 0.07498, 0.346, 0.1184, 0.3547, 0.1118, 0.5543, 0.03587, 0.323, 0.04688, 0.1805, 0.2896, 0.6155, 0.3525, 0.5601, 0.342, 0.519, 0.2697, 0.548, 0.1301, 0.1778, 0.1184, 0.3547, 0.04688, 0.1805, 0.06639, 0.04271, 0.2367, 0.9469, 0.2896, 0.6155, 0.2697, 0.548, 0.2021, 0.708, 0.1546, 0.04343, 0.1301, 0.1778, 0.06639, 0.04271, 0.1036, -0.04431, 0.1864, 0.1635, 0.2367, -0.05313, 0.2021, -0.292, 0.1447, 0.01127, 0.192, 0.95, 0.1546, 1.043, 0.1036, 0.9557, 0.1498, 0.8878, 0.1419, 0.286, 0.1864, 0.1635, 0.1447, 0.01127, 0.095, 0.09455, 0.1782, 0.2439, 0.2238, 0.192, 0.1814, 0.1498, 0.1462, 0.2111, 0.3305, 0.0442, 0.3061, 0.286, 0.2434, 0.09455, 0.2706, -0.08923, 0.1311, 0.3003, 0.1782, 0.2439, 0.1462, 0.2111, 0.1097, 0.2787, 0.3318, 0.7671, 0.3305, 1.044, 0.2706, 0.9108, 0.2689, 0.5412, 0.08508, 0.3574, 0.1311, 0.3003, 0.1097, 0.2787, 0.07498, 0.346, 0.1498, 0.8878, 0.1036, 0.9557, 0.05469, 0.8831, 0.1095, 0.8346, 0.095, 0.09455, 0.1447, 0.01127, 0.1079, -0.07967, 0.04906, 0.03551, 0.1462, 0.2111, 0.1814, 0.1498, 0.1332, 0.1095, 0.1075, 0.1826, 0.2706, 0.9108, 0.2434, 1.095, 0.1787, 1.036, 0.201, 0.8606, 0.1097, 0.2787, 0.1462, 0.2111, 0.1075, 0.1826, 0.0842, 0.2613, 0.2689, 0.5412, 0.2706, 0.9108, 0.201, 0.8606, 0.2001, 0.3578, 0.07498, 0.346, 0.1097, 0.2787, 0.0842, 0.2613, 0.06176, 0.3383, 0.03587, 0.323, 0.03813, 0.5412, -0.03054, 0.3578, -0.04016, 0.1196, 0.05445, 0.519, 0.007922, 0.5518, 0.03766, 0.4902, 0.03854, 0.4149, 0.07498, 0.346, 0.06176, 0.3383, 0.04688, 0.1805, 0.03587, 0.323, -0.04016, 0.1196, -0.02544, 0.03039, 0.2697, 0.548, 0.342, 0.519, 0.3335, 0.4902, 0.2519, 0.4755, 0.06639, 0.04271, 0.04688, 0.1805, -0.02544, 0.03039, 0.01745, -0.02843, 0.2021, 0.708, 0.2697, 0.548, 0.2519, 0.4755, 0.1724, 0.6126, 0.1036, 0.9557, 0.06639, 1.043, 0.01745, 0.9716, 0.05469, 0.8831, 0.1447, 0.01127, 0.2021, -0.292, 0.1724, -0.3874, 0.1079, -0.07967, 0.03854, 0.4149, 0.06176, 0.3383, 0.04757, 0.3339, 0.1903, 0.03039, 0.1983, 0.1196, 0.1055, 0.1152, 0.103, 0.01854, 0.2519, 0.4755, 0.3335, 0.4902, 0.3277, 0.472, 0.2402, 0.4189, 0.168, 0.9716, 0.1903, 1.03, 0.103, 1.019, 0.09266, 0.938, 0.1724, 0.6126, 0.2519, 0.4755, 0.2402, 0.4189, 0.1548, 0.4677, 0.1536, 0.8831, 0.168, 0.9716, 0.09266, 0.938, 0.08788, 0.8408, 0.1079, 0.9203, 0.1724, 0.6126, 0.1548, 0.4677, 0.07338, 0.6166, 0.1095, 0.8346, 0.05469, 0.8831, 0.01476, 0.8408, 0.07793, 0.786, 0.04906, 0.03551, 0.1079, -0.07967, 0.07338, -0.3834, 0.01231, -0.2336, 0.1075, 0.1826, 0.1332, 0.1095, 0.07506, 0.07793, 0.06289, 0.1602, 0.201, 0.8606, 0.1787, 1.036, 0.09963, 0.7664, 0.1046, 0.5515, 0.0842, 0.2613, 0.1075, 0.1826, 0.06289, 0.1602, 0.0557, 0.2498, 0.2001, 0.3578, 0.201, 0.8606, 0.1046, 0.5515, 0.1107, 0.4638, 0.06176, 0.3383, 0.0842, 0.2613, 0.0557, 0.2498, 0.04757, 0.3339, 0.1983, 0.1196, 0.2001, 0.3578, 0.1107, 0.4638, 0.1055, 0.1152, 0.03766, 0.4902, 0.007922, 0.5518, 0.02209, 0.472, 0.06289, 0.1602, 0.07506, 0.07793, 0.007417, 0.06692, 0.01585, 0.1567, 0.1046, 0.5515, 0.09963, 0.7664, 0.01083, 0.4822, 0.009277, 0.3464, 0.0557, 0.2498, 0.06289, 0.1602, 0.01585, 0.1567, 0.02688, 0.2492, 0.1107, 0.4638, 0.1046, 0.5515, 0.009277, 0.3464, 0.008368, 0.2258, 0.04757, 0.3339, 0.0557, 0.2498, 0.02688, 0.2492, 0.03359, 0.3339, 0.1055, 0.1152, 0.1107, 0.4638, 0.008368, 0.2258, 0.007964, 0.1207, 0.02209, 0.3277, 0.007922, 0.4171, 0.008209, 0.3257, 0.03854, 0.4149, 0.04757, 0.3339, 0.03359, 0.3339, 0.103, 0.01854, 0.1055, 0.1152, 0.007964, 0.1207, 0.00778, 0.02318, 0.03826, 0.2402, 0.02209, 0.3277, 0.008209, 0.3257, 0.008667, 0.2367, 0.09266, 0.938, 0.103, 1.019, 0.00778, 1.023, 0.009577, 0.928, 0.05753, 0.1548, 0.03826, 0.2402, 0.008667, 0.2367, 0.01011, 0.1506, 0.08788, 0.8408, 0.09266, 0.938, 0.009577, 0.928, 0.01187, 0.839, 0.07338, 0.6166, 0.1548, 0.4677, 0.1506, 0.4465, 0.07702, 0.4995, 0.07506, 0.07793, 0.08788, 0.01476, 0.01187, 0.006033, 0.007417, 0.06692, 0.01231, 0.7664, 0.07338, 0.6166, 0.07702, 0.4995, 0.01114, 0.4822, 0.2367, 0.4356, 0.3257, 0.4779, 0.3272, 0.5037, 0.2381, 0.4864, 0.009577, 0.928, 0.00778, 1.023, -0.08475, 1.026, -0.08235, 0.9344, 0.01011, 0.1506, 0.008667, 0.2367, -0.02163, 0.2381, -0.04229, 0.1535, 0.01187, 0.839, 0.009577, 0.928, -0.08235, 0.9344, -0.0628, 0.8434, 0.01068, 0.07702, 0.01011, 0.1506, -0.04229, 0.1535, -0.05793, 0.081, 0.007417, 0.06692, 0.01187, 0.006033, -0.0628, 0.01675, -0.05579, 0.07539, 0.01083, 0.01114, 0.01068, 0.07702, -0.05793, 0.081, -0.0714, 0.01681, 0.01585, 0.1567, 0.007417, 0.06692, -0.05579, 0.07539, -0.02286, 0.172, 0.009277, 0.3464, 0.01083, 0.4822, -0.0714, 0.4222, -0.08098, 0.3757, 0.02688, 0.2492, 0.01585, 0.1567, -0.02286, 0.172, 0.001532, 0.258, 0.008368, 0.2258, 0.009277, 0.3464, -0.08098, 0.3757, -0.0881, 0.2785, 0.03359, 0.3339, 0.02688, 0.2492, 0.001532, 0.258, 0.02106, 0.3379, 0.007964, 0.1207, 0.008368, 0.2258, -0.0881, 0.2785, -0.08956, 0.1263, 0.3257, 0.4779, 0.4171, 0.5518, 0.3272, 0.5037, 0.03854, 0.4149, 0.03359, 0.3339, 0.02106, 0.3379, 0.00778, 0.02318, 0.007964, 0.1207, -0.08956, 0.1263, -0.08475, 0.02641, 0.9719, 0.3757, 1.017, 0.4222, 1.033, 0.4947, 0.9901, 0.5031, 0.001532, 0.258, -0.02286, 0.172, -0.05132, 0.2009, -0.01933, 0.2738, 0.9119, 0.2785, 0.919, 0.3757, 0.831, 0.5031, 0.8216, 0.2535, 0.02106, 0.3379, 0.001532, 0.258, -0.01933, 0.2738, 0.01035, 0.3451, 0.9104, 0.1263, 0.9119, 0.2785, 0.8216, 0.2535, 0.8249, 0.1436, 0.9947, 0.3272, 1.008, 0.4171, 0.979, 0.3326, 0.03854, 0.4149, 0.02106, 0.3379, 0.01035, 0.3451, 0.9153, 0.02641, 0.9104, 0.1263, 0.8249, 0.1436, 0.8291, 0.03375, 0.9784, 0.2381, 0.9947, 0.3272, 0.979, 0.3326, 0.9445, 0.248, 0.9176, 0.9344, 0.9153, 1.026, 0.8291, 1.034, 0.847, 0.9494, 0.9577, 0.1535, 0.9784, 0.2381, 0.9445, 0.248, 0.9081, 0.1681, 0.01675, 0.8434, -0.03307, 0.9344, 0.005879, 0.9494, 0.05592, 0.9132, 0.9421, 0.081, 0.9577, 0.1535, 0.9081, 0.1681, 0.8773, 0.0968, 0.07539, 0.824, 0.01675, 0.8434, 0.05592, 0.9132, 0.1264, 0.898, 0.9286, 0.01681, 0.9421, 0.081, 0.8773, 0.0968, 0.8505, 0.03338, 0.9771, 0.172, 0.9442, 0.07539, 0.9138, 0.1264, 0.9487, 0.2009, 0.005879, 0.9494, -0.02529, 1.034, 0.04389, 1.077, 0.07413, 0.9973, 0.9081, 0.1681, 0.9445, 0.248, 0.9137, 0.2659, 0.8631, 0.1915, 0.05592, 0.9132, 0.005879, 0.9494, 0.07413, 0.9973, 0.121, 0.9611, 0.8773, 0.0968, 0.9081, 0.1681, 0.8631, 0.1915, 0.819, 0.1271, 0.9138, 0.1264, 0.878, 0.05592, 0.8464, 0.121, 0.886, 0.1757, 0.03338, 0.4947, 0.0968, 0.4672, 0.1271, 0.5192, 0.07804, 0.5706, 0.9487, 0.2009, 0.9138, 0.1264, 0.886, 0.1757, 0.9244, 0.2334, 0.831, 0.9901, 0.8505, 1.033, 0.7873, 1.078, 0.7669, 1.046, 0.9807, 0.2738, 0.9487, 0.2009, 0.9244, 0.2334, 0.9627, 0.293, 0.8216, 0.2535, 0.831, 0.5031, 0.7669, 0.5258, 0.7509, 0.337, 0.01035, 0.3451, -0.01933, 0.2738, -0.03728, 0.293, 0.001057, 0.3541, 0.9682, 0.1436, 0.9684, 0.2535, 1.024, 0.337, 1.032, 0.2017, 0.979, 0.3326, 1.008, 0.4171, 0.9635, 0.3412, 0.03854, 0.4149, 0.01035, 0.3451, 0.001057, 0.3541, 0.9747, 0.03375, 0.9682, 0.1436, 1.032, 0.2017, 1.044, 0.07722, 0.9445, 0.248, 0.979, 0.3326, 0.9635, 0.3412, 0.9137, 0.2659, 0.9627, 0.293, 0.9244, 0.2334, 0.9027, 0.2669, 0.947, 0.3142, 0.7509, 0.337, 0.7669, 0.5258, 0.7056, 0.6564, 0.7062, 0.4437, 0.001057, 0.3541, -0.03728, 0.293, -0.05297, 0.3142, -0.006986, 0.3644, 0.03176, 0.2017, 0.02384, 0.337, 0.09834, 0.4437, 0.1009, 0.2695, 0.9635, 0.3412, 1.008, 0.4171, 0.9498, 0.3523, 0.03854, 0.4149, 0.001057, 0.3541, -0.006986, 0.3644, 0.04389, 0.07722, 0.03176, 0.2017, 0.1009, 0.2695, 0.118, 0.1227, 0.9137, 0.4439, 0.9635, 0.5251, 0.9498, 0.5383, 0.8868, 0.4584, 0.07413, 0.9973, 0.04389, 1.077, 0.118, 1.123, 0.1461, 1.035, 0.8631, 0.1915, 0.9137, 0.2659, 0.8868, 0.2873, 0.8227, 0.2225, 0.121, 0.9611, 0.07413, 0.9973, 0.1461, 1.035, 0.1824, 0.9929, 0.1271, 0.5192, 0.1915, 0.4566, 0.2225, 0.512, 0.1673, 0.6096, 0.886, 0.1757, 0.8464, 0.121, 0.819, 0.1824, 0.8608, 0.2234, 0.07804, 0.5706, 0.1271, 0.5192, 0.1673, 0.6096, 0.1215, 0.6884, 0.9244, 0.2334, 0.886, 0.1757, 0.8608, 0.2234, 0.9027, 0.2669, 0.7669, 0.5258, 0.7873, 0.5706, 0.7273, 0.6884, 0.7056, 0.6564, 0.2225, 0.512, 0.2873, 0.4584, 0.3145, 0.485, 0.2589, 0.5799, 0.819, 0.1824, 0.7779, 0.1461, 0.7505, 0.215, 0.7931, 0.2411, 0.1673, 0.6096, 0.2225, 0.512, 0.2589, 0.5799, 0.2234, 0.7006, 0.8608, 0.2234, 0.819, 0.1824, 0.7931, 0.2411, 0.8373, 0.2701, 0.7273, 0.1215, 0.7683, 0.1673, 0.732, 0.2234, 0.6985, 0.1966, 0.9027, 0.2669, 0.8608, 0.2234, 0.8373, 0.2701, 0.8832, 0.3016, 0.1012, 0.6564, 0.1215, 0.6884, 0.1966, 0.6682, 0.1802, 0.6031, 0.947, 0.3142, 0.9027, 0.2669, 0.8832, 0.3016, 0.9335, 0.3372, 0.09834, 0.4437, 0.1012, 0.6564, 0.1802, 0.6031, 0.1737, 0.4683, 0.993, 0.3644, 0.947, 0.3142, 0.9335, 0.3372, 0.9862, 0.3759, 0.1009, 0.2695, 0.09834, 0.4437, 0.1737, 0.4683, 0.175, 0.2873, 0.9498, 0.3523, 1.008, 0.4171, 0.9389, 0.3661, 0.03854, 0.4149, -0.006986, 0.3644, -0.01375, 0.3759, 0.118, 0.1227, 0.1009, 0.2695, 0.175, 0.2873, 0.1923, 0.1365, 0.8868, 0.2873, 0.9498, 0.3523, 0.9389, 0.3661, 0.8646, 0.3145, 0.1461, 0.03527, 0.118, 0.1227, 0.1923, 0.1365, 0.215, 0.04302, 0.1737, 0.4683, 0.1802, 0.6031, 0.2573, 0.6135, 0.2472, 0.5148, 0.9862, 0.3759, 0.9335, 0.3372, 0.9213, 0.3617, 0.9806, 0.3883, 0.175, 0.2873, 0.1737, 0.4683, 0.2472, 0.5148, 0.2528, 0.2763, 0.9389, 0.3661, 1.008, 0.4171, 0.9313, 0.3817, 0.4149, 0.9689, 0.3759, 0.9862, 0.3883, 1.003, 0.1923, 0.1365, 0.175, 0.2873, 0.2528, 0.2763, 0.2662, 0.114, 0.8646, 0.3145, 0.9389, 0.3661, 0.9313, 0.3817, 0.8483, 0.3449, 0.215, 0.04302, 0.1923, 0.1365, 0.2662, 0.114, 0.2818, 0.01592, 0.2589, 0.5799, 0.3145, 0.485, 0.3449, 0.4772, 0.3099, 0.6482, 0.7931, 0.2411, 0.7505, 0.215, 0.7243, 0.2818, 0.7702, 0.2992, 0.2234, 0.7006, 0.2589, 0.5799, 0.3099, 0.6482, 0.2861, 0.751, 0.8373, 0.2701, 0.7931, 0.2411, 0.7702, 0.2992, 0.8164, 0.3174, 0.6985, 0.1966, 0.732, 0.2234, 0.709, 0.2861, 0.6729, 0.2699, 0.8832, 0.3016, 0.8373, 0.2701, 0.8164, 0.3174, 0.8655, 0.338, 0.1802, 0.6031, 0.1966, 0.6682, 0.2699, 0.6862, 0.2573, 0.6135, 0.9335, 0.3372, 0.8832, 0.3016, 0.8655, 0.338, 0.9213, 0.3617, 0.7702, 0.2992, 0.7243, 0.2818, 0.7148, 0.3509, 0.7598, 0.3587, 0.2861, 0.751, 0.3099, 0.6482, 0.3652, 0.6474, 0.3441, 0.7342, 0.8164, 0.3174, 0.7702, 0.2992, 0.7598, 0.3587, 0.8025, 0.3665, 0.2699, 0.6862, 0.2861, 0.751, 0.3441, 0.7342, 0.3421, 0.6621, 0.8655, 0.338, 0.8164, 0.3174, 0.8025, 0.3665, 0.8489, 0.3754, 0.2573, 0.6135, 0.2699, 0.6862, 0.3421, 0.6621, 0.337, 0.6135, 0.9213, 0.3617, 0.8655, 0.338, 0.8489, 0.3754, 0.911, 0.3877, 0.2472, 0.5148, 0.2573, 0.6135, 0.337, 0.6135, 0.3337, 0.5165, 0.9806, 0.3883, 0.9213, 0.3617, 0.911, 0.3877, 0.9763, 0.4015, 0.2528, 0.2763, 0.2472, 0.5148, 0.3337, 0.5165, 0.3372, 0.2846, 0.9313, 0.3817, 1.008, 0.4171, 0.9272, 0.3991, 0.4149, 0.9689, 0.3883, 1.003, 0.4015, 1.021, 0.2662, 0.114, 0.2528, 0.2763, 0.3372, 0.2846, 0.3431, 0.09625, 0.8483, 0.3449, 0.9313, 0.3817, 0.9272, 0.3991, 0.838, 0.3788, 0.2818, 0.01592, 0.2662, 0.114, 0.3431, 0.09625, 0.3509, 0.03628, 0.3099, 0.6482, 0.3449, 0.4772, 0.3788, 0.4816, 0.3652, 0.6474, 0.9763, 0.4015, 0.911, 0.3877, 0.9043, 0.4158, 0.9744, 0.4153, 0.3372, 0.2846, 0.3337, 0.5165, 0.4213, 0.5014, 0.4216, 0.2938, 0.9272, 0.3991, 1.008, 0.4171, 0.9263, 0.4175, 0.4149, 0.9689, 0.4015, 1.021, 0.4153, 1.036, 0.3431, 0.09625, 0.3372, 0.2846, 0.4216, 0.2938, 0.4215, 0.1138, 0.838, 0.3788, 0.9272, 0.3991, 0.9263, 0.4175, 0.8343, 0.4176, 0.3509, 0.03628, 0.3431, 0.09625, 0.4215, 0.1138, 0.4202, 0.05068, 0.3652, 0.6474, 0.3788, 0.4816, 0.4176, 0.4746, 0.4189, 0.6817, 0.7598, 0.3587, 0.7148, 0.3509, 0.7111, 0.4202, 0.7553, 0.4185, 0.3441, 0.7342, 0.3652, 0.6474, 0.4189, 0.6817, 0.4187, 0.7644, 0.8025, 0.3665, 0.7598, 0.3587, 0.7553, 0.4185, 0.7961, 0.417, 0.3421, 0.6621, 0.3441, 0.7342, 0.4187, 0.7644, 0.4195, 0.6656, 0.8489, 0.3754, 0.8025, 0.3665, 0.7961, 0.417, 0.8353, 0.4165, 0.337, 0.6135, 0.3421, 0.6621, 0.4195, 0.6656, 0.4208, 0.5997, 0.911, 0.3877, 0.8489, 0.3754, 0.8353, 0.4165, 0.9043, 0.4158, 0.3337, 0.5165, 0.337, 0.6135, 0.4208, 0.5997, 0.4213, 0.5014, 0.7961, 0.417, 0.7553, 0.4185, 0.7576, 0.4783, 0.8011, 0.4669, 0.4195, 0.6656, 0.4187, 0.7644, 0.4944, 0.7387, 0.4974, 0.6669, 0.4165, 0.08985, 0.417, 0.04132, 0.4669, 0.04152, 0.4568, 0.08008, 0.4208, 0.5997, 0.4195, 0.6656, 0.4974, 0.6669, 0.504, 0.6081, 0.9043, 0.4158, 0.8353, 0.4165, 0.8455, 0.4568, 0.9113, 0.4431, 0.4213, 0.5014, 0.4208, 0.5997, 0.504, 0.6081, 0.5097, 0.5064, 0.9744, 0.4153, 0.9043, 0.4158, 0.9113, 0.4431, 0.9773, 0.4288, 0.4216, 0.2938, 0.4213, 0.5014, 0.5097, 0.5064, 0.5066, 0.2785, 0.9263, 0.4175, 1.008, 0.4171, 0.9273, 0.4358, 0.4149, 0.9689, 0.4153, 1.036, 0.4288, 1.037, 0.4215, 0.1138, 0.4216, 0.2938, 0.5066, 0.2785, 0.5002, 0.09346, 0.8343, 0.4176, 0.9263, 0.4175, 0.9273, 0.4358, 0.8377, 0.4565, 0.4202, 0.05068, 0.4215, 0.1138, 0.5002, 0.09346, 0.4899, 0.04624, 0.4189, 0.6817, 0.4176, 0.4746, 0.4565, 0.4856, 0.4721, 0.6467, 0.7553, 0.4185, 0.7111, 0.4202, 0.7109, 0.4899, 0.7576, 0.4783, 0.4187, 0.7644, 0.4189, 0.6817, 0.4721, 0.6467, 0.4944, 0.7387, 0.9273, 0.4358, 1.008, 0.4171, 0.9311, 0.4532, 0.4149, 0.9689, 0.4288, 1.037, 0.4413, 1.027, 0.5002, 0.09346, 0.5066, 0.2785, 0.5904, 0.2746, 0.5772, 0.1139, 0.8377, 0.4565, 0.9273, 0.4358, 0.9311, 0.4532, 0.8476, 0.4906, 0.4899, 0.04624, 0.5002, 0.09346, 0.5772, 0.1139, 0.56, 0.02534, 0.4721, 0.6467, 0.4565, 0.4856, 0.4906, 0.4732, 0.5267, 0.6451, 0.7576, 0.4783, 0.7109, 0.4899, 0.7154, 0.56, 0.7676, 0.5374, 0.4944, 0.7387, 0.4721, 0.6467, 0.5267, 0.6451, 0.5547, 0.7502, 0.8011, 0.4669, 0.7576, 0.4783, 0.7676, 0.5374, 0.8167, 0.515, 0.4974, 0.6669, 0.4944, 0.7387, 0.5547, 0.7502, 0.5693, 0.6802, 0.8455, 0.4568, 0.8011, 0.4669, 0.8167, 0.515, 0.8681, 0.492, 0.504, 0.6081, 0.4974, 0.6669, 0.5693, 0.6802, 0.5834, 0.5961, 0.9113, 0.4431, 0.8455, 0.4568, 0.8681, 0.492, 0.925, 0.4674, 0.5097, 0.5064, 0.504, 0.6081, 0.5834, 0.5961, 0.5952, 0.5108, 0.9773, 0.4288, 0.9113, 0.4431, 0.925, 0.4674, 0.9829, 0.4413, 0.5066, 0.2785, 0.5097, 0.5064, 0.5952, 0.5108, 0.5904, 0.2746, 0.6768, 0.5693, 0.7177, 0.5547, 0.738, 0.614, 0.7012, 0.6416, 0.8681, 0.492, 0.8167, 0.515, 0.8397, 0.5615, 0.8888, 0.5268, 0.5834, 0.5961, 0.5693, 0.6802, 0.6416, 0.6575, 0.6586, 0.5768, 0.925, 0.4674, 0.8681, 0.492, 0.8888, 0.5268, 0.9395, 0.4906, 0.5952, 0.5108, 0.5834, 0.5961, 0.6586, 0.5768, 0.6685, 0.4649, 0.9829, 0.4413, 0.925, 0.4674, 0.9395, 0.4906, 0.9896, 0.4528, 0.5904, 0.2746, 0.5952, 0.5108, 0.6685, 0.4649, 0.6689, 0.2847, 0.9311, 0.4532, 1.008, 0.4171, 0.9384, 0.4686, 0.4149, 0.9689, 0.4413, 1.027, 0.4528, 1.012, 0.5772, 0.1139, 0.5904, 0.2746, 0.6689, 0.2847, 0.651, 0.1365, 0.8476, 0.4906, 0.9311, 0.4532, 0.9384, 0.4686, 0.8635, 0.52, 0.56, 0.02534, 0.5772, 0.1139, 0.651, 0.1365, 0.6254, 0.05319, 0.5267, 0.6451, 0.4906, 0.4732, 0.52, 0.4838, 0.5764, 0.5797, 0.7676, 0.5374, 0.7154, 0.56, 0.7451, 0.6254, 0.7917, 0.5947, 0.5547, 0.7502, 0.5267, 0.6451, 0.5764, 0.5797, 0.614, 0.6956, 0.8167, 0.515, 0.7676, 0.5374, 0.7917, 0.5947, 0.8397, 0.5615, 0.651, 0.1365, 0.6689, 0.2847, 0.7455, 0.2621, 0.7292, 0.118, 0.8635, 0.52, 0.9384, 0.4686, 0.9492, 0.4822, 0.8863, 0.5471, 0.6254, 0.05319, 0.651, 0.1365, 0.7292, 0.118, 0.6943, 0.04457, 0.5764, 0.5797, 0.52, 0.4838, 0.5471, 0.4591, 0.6133, 0.5026, 0.7917, 0.5947, 0.7451, 0.6254, 0.7747, 0.6943, 0.8192, 0.6534, 0.614, 0.6956, 0.5764, 0.5797, 0.6133, 0.5026, 0.6685, 0.5985, 0.8397, 0.5615, 0.7917, 0.5947, 0.8192, 0.6534, 0.864, 0.6085, 0.7012, 0.6416, 0.738, 0.614, 0.7734, 0.6685, 0.7277, 0.7162, 0.8888, 0.5268, 0.8397, 0.5615, 0.864, 0.6085, 0.9089, 0.5616, 0.6586, 0.5768, 0.6416, 0.6575, 0.7162, 0.6782, 0.7294, 0.5606, 0.9395, 0.4906, 0.8888, 0.5268, 0.9089, 0.5616, 0.9535, 0.5133, 0.6685, 0.4649, 0.6586, 0.5768, 0.7294, 0.5606, 0.7424, 0.4249, 0.4528, 0.01212, 0.4906, 0.04203, 0.5133, 0.01587, 0.464, -0.003876, 0.6689, 0.2847, 0.6685, 0.4649, 0.7424, 0.4249, 0.7455, 0.2621, 0.9384, 0.4686, 1.008, 0.4171, 0.9492, 0.4822, 0.4149, 0.9689, 0.4528, 1.012, 0.464, 0.9961, 0.9089, 0.5616, 0.864, 0.6085, 0.8899, 0.6567, 0.93, 0.5961, 0.7162, 0.5606, 0.7277, 0.6782, 0.7885, 0.5649, 0.768, 0.5096, 0.9535, 0.5133, 0.9089, 0.5616, 0.93, 0.5961, 0.9683, 0.5352, 0.7424, 0.4249, 0.7294, 0.5606, 0.7928, 0.5096, 0.8189, 0.3423, 0.464, 0.9961, 0.5133, 1.016, 0.5352, 0.9865, 0.4746, 0.9801, 0.7455, 0.2621, 0.7424, 0.4249, 0.8189, 0.3423, 0.818, 0.1929, 0.9492, 0.4822, 1.008, 0.4171, 0.9638, 0.4935, 0.4149, 0.9689, 0.464, 0.9961, 0.4746, 0.9801, 0.7292, 0.118, 0.7455, 0.2621, 0.818, 0.1929, 0.8005, 0.07859, 0.8863, 0.4591, 0.9492, 0.5439, 0.9638, 0.5292, 0.9136, 0.4446, 0.6943, 0.04457, 0.7292, 0.118, 0.8005, 0.07859, 0.7664, 0.003408, 0.8238, 0.6133, 0.8863, 0.5471, 0.9136, 0.568, 0.864, 0.6439, 0.8192, 0.6534, 0.7747, 0.6943, 0.8047, 0.7664, 0.8483, 0.7146, 0.6685, 0.5985, 0.6133, 0.5026, 0.6439, 0.4584, 0.7076, 0.5143, 0.864, 0.6085, 0.8192, 0.6534, 0.8483, 0.7146, 0.8899, 0.6567, 0.7162, 0.6782, 0.6685, 0.5985, 0.7076, 0.5143, 0.7602, 0.5649, 0.9136, 0.568, 0.9638, 0.4935, 0.9788, 0.5023, 0.945, 0.5846, 0.7664, 0.003408, 0.8005, 0.07859, 0.8644, 0.03687, 0.8314, -0.04354, 0.864, 0.6439, 0.9136, 0.568, 0.945, 0.5846, 0.9098, 0.6656, 0.7146, 0.9775, 0.7664, 1.003, 0.8314, 0.9565, 0.7782, 0.9226, 0.8232, 0.7076, 0.864, 0.6439, 0.9098, 0.6656, 0.8798, 0.7378, 0.8899, 0.6567, 0.8483, 0.7146, 0.8828, 0.7782, 0.9181, 0.7065, 0.7602, 0.5649, 0.7076, 0.5143, 0.7378, 0.4693, 0.8034, 0.4943, 0.93, 0.5961, 0.8899, 0.6567, 0.9181, 0.7065, 0.9535, 0.6296, 0.768, 0.7928, 0.7885, 0.7602, 0.8522, 0.8034, 0.832, 0.8486, 0.9683, 0.5352, 0.93, 0.5961, 0.9535, 0.6296, 0.985, 0.5554, 0.7495, 0.3423, 0.768, 0.5096, 0.832, 0.4989, 0.8216, 0.2551, 0.4746, 0.9801, 0.5352, 0.9865, 0.5554, 0.9564, 0.4842, 0.9647, 0.7555, 0.1929, 0.7495, 0.3423, 0.8216, 0.2551, 0.8254, 0.1461, 0.9638, 0.4935, 1.008, 0.4171, 0.9788, 0.5023, 0.4149, 0.9689, 0.4746, 0.9801, 0.4842, 0.9647, 0.8005, 0.07859, 0.818, 0.1929, 0.8711, 0.1461, 0.8644, 0.03687, 0.8486, 0.4989, 0.8034, 0.4943, 0.8226, 0.4223, 0.8679, 0.3757, 0.985, 0.5554, 0.9535, 0.6296, 0.9813, 0.659, 1.005, 0.5717, 0.8216, 0.2551, 0.832, 0.4989, 0.919, 0.3757, 0.9119, 0.2785, 0.01278, 0.4842, -0.01502, 0.5554, 0.004877, 0.5717, 0.02293, 0.4917, 0.8254, 0.1461, 0.8216, 0.2551, 0.9119, 0.2785, 0.9104, 0.1263, 0.9788, 0.5023, 1.008, 0.4171, 0.993, 0.5068, 0.4149, 0.9689, 0.4842, 0.9647, 0.4917, 0.9508, 0.8302, 0.03687, 0.8254, 0.1461, 0.9104, 0.1263, 0.9153, 0.02641, 0.945, 0.5846, 0.9788, 0.5023, 0.993, 0.5068, 0.9779, 0.5944, 0.8497, 0.9565, 0.8302, 1.037, 0.9153, 1.026, 0.9176, 0.9344, 0.9098, 0.6656, 0.945, 0.5846, 0.9779, 0.5944, 0.9587, 0.6794, 0.7782, 0.9226, 0.8314, 0.9565, 0.8729, 0.9344, 0.8233, 0.8421, 0.8798, 0.7378, 0.9098, 0.6656, 0.9587, 0.6794, 0.943, 0.754, 0.7065, 0.9224, 0.7782, 0.9226, 0.8233, 0.8421, 0.7598, 0.8502, 0.8522, 0.8034, 0.8798, 0.7378, 0.943, 0.754, 0.9287, 0.8226, 0.9535, 0.6296, 0.9181, 0.7065, 0.9476, 0.7598, 0.9813, 0.659, 0.9176, 0.9344, 0.9153, 1.026, 1.008, 1.023, 1.01, 0.928, 0.6794, 0.4529, 0.5944, 0.4913, 0.5983, 0.4194, 0.6832, 0.4357, 0.9372, 0.8421, 0.9176, 0.9344, 1.01, 0.928, 1.012, 0.8376, 0.943, 0.754, 0.9587, 0.6794, 1.01, 0.6832, 1.009, 0.7604, 0.9476, 0.7598, 0.9372, 0.8233, 1.012, 0.8341, 1.008, 0.7703, 0.9287, 0.8226, 0.943, 0.754, 1.009, 0.7604, 1.011, 0.8261, 0.9813, 0.659, 0.9476, 0.7598, 1.008, 0.7703, 1.021, 0.6721, 0.919, 0.3757, 0.9287, 0.4223, 1.011, 0.4766, 1.009, 0.3447, 0.004877, 0.5717, -0.01869, 0.659, 0.02053, 0.6721, 0.02981, 0.5803, 0.9119, 0.2785, 0.919, 0.3757, 1.009, 0.3447, 1.008, 0.2258, 0.02293, 0.4917, 0.004877, 0.5717, 0.02981, 0.5803, 0.03515, 0.4958, 0.9104, 0.1263, 0.9119, 0.2785, 1.008, 0.2258, 1.008, 0.1207, 0.5068, 0.5089, 0.4171, 0.5518, 0.5096, 0.4825, 0.03854, 0.4149, 0.02293, 0.4917, 0.03515, 0.4958, 0.9153, 0.02641, 0.9104, 0.1263, 1.008, 0.1207, 1.008, 0.02318, 0.5944, 0.4913, 0.5068, 0.5089, 0.5096, 0.4825, 0.5983, 0.4194])
me_sphere_002.use_remesh_preserve_volume = False
me_sphere_002.use_remesh_preserve_attributes = False
me_sphere_002.use_mirror_vertex_groups = False
me_sphere_002.update()

# ---- objects
ob_sphere = bpy.data.objects.new('Sphere', me_sphere_002)

# ---- transforms, parenting, visibility, modifiers, constraints
ob_sphere.location = (1.016, -0.1602, 1.24)
ob_sphere.scale = (1.741, 1.115, 0.3182)
ob_sphere.lineart.crease_threshold = 0.0

# ---- collection membership
col_collection_1.objects.link(ob_sphere)

# ---- scene / render settings (as saved in the file)
scene.frame_start = 1; scene.frame_end = 250; scene.frame_set(1)
scene.render.engine = 'BLENDER_EEVEE_NEXT'
scene.render.resolution_percentage = 50
scene.render.dither_intensity = 0.0
scene.cycles.use_denoising = False
scene.cycles.samples = 128
scene.cycles.sampling_pattern = 'TABULATED_SOBOL'
scene.cycles.light_sampling_threshold = 0.0
scene.cycles.use_adaptive_sampling = False
scene.cycles.use_light_tree = False
scene.cycles.blur_glossy = 0.0
scene.cycles.sample_clamp_indirect = 0.0
scene.view_settings.view_transform = 'Standard'
bpy.context.view_layer.update()

# ---- added for rendering (the .blend has no active camera and no usable light): camera, sun
cam_auto = bpy.data.cameras.new('AutoCamera')
cam_auto.lens = 50.0
cam_auto.sensor_width = 36.0
cam_auto.clip_end = 1000.0
ob_auto_camera = bpy.data.objects.new('AutoCamera', cam_auto)
scene.collection.objects.link(ob_auto_camera)
ob_auto_camera.location = (4.43406, -4.27992, 4.32162)
ob_auto_camera.rotation_euler = (1.09748, -7.21219e-08, 0.694738)
scene.camera = ob_auto_camera
light_auto_sun = bpy.data.lights.new('AutoSun', 'SUN')
light_auto_sun.energy = 3.0
light_auto_sun.angle = 0.0523599
ob_auto_sun = bpy.data.objects.new('AutoSun', light_auto_sun)
scene.collection.objects.link(ob_auto_sun)
ob_auto_sun.rotation_euler = (0.872665, 0.174533, 0.523599)
bpy.context.view_layer.update()
